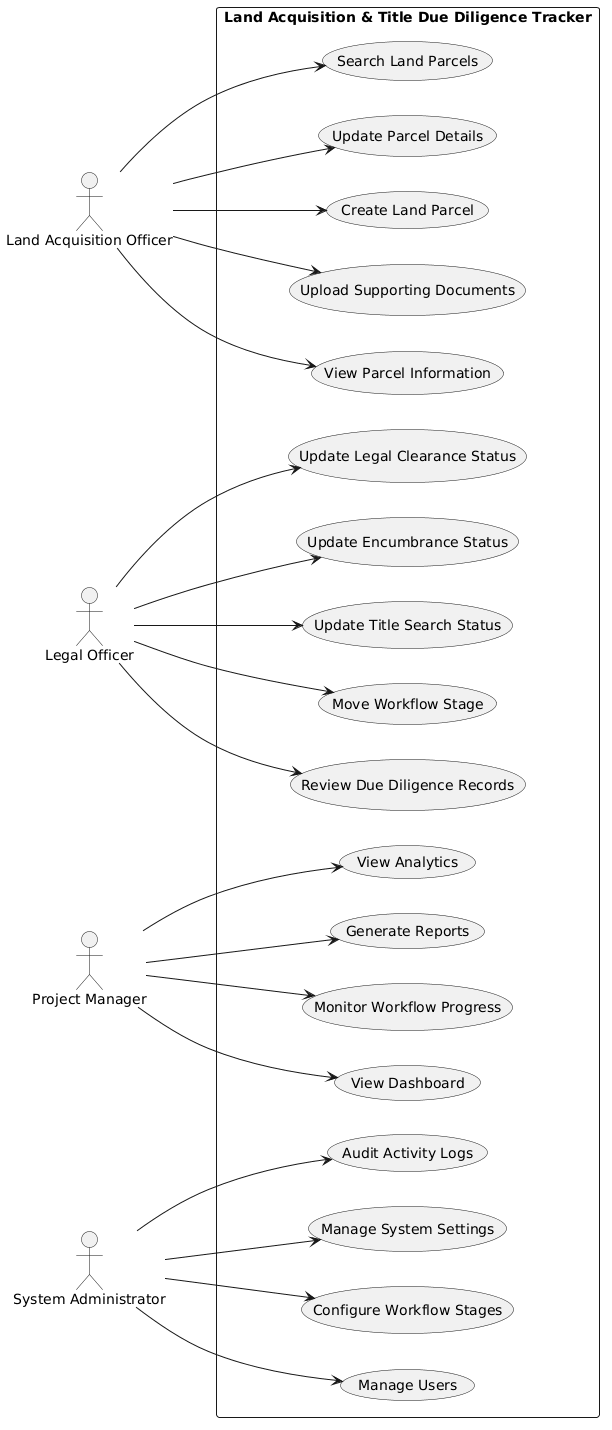

The diagram above was rendered by PlantUML. Its source (embedded in the PNG):
@startuml
left to right direction

actor "Land Acquisition Officer" as LAO
actor "Legal Officer" as LO
actor "Project Manager" as PM
actor "System Administrator" as SA

rectangle "Land Acquisition & Title Due Diligence Tracker" {

  usecase "Create Land Parcel" as UC1
  usecase "Update Parcel Details" as UC2
  usecase "Search Land Parcels" as UC3
  usecase "View Parcel Information" as UC4
  usecase "Upload Supporting Documents" as UC5

  usecase "Update Title Search Status" as UC6
  usecase "Update Encumbrance Status" as UC7
  usecase "Update Legal Clearance Status" as UC8
  usecase "Review Due Diligence Records" as UC9
  usecase "Move Workflow Stage" as UC10

  usecase "View Dashboard" as UC11
  usecase "Monitor Workflow Progress" as UC12
  usecase "Generate Reports" as UC13
  usecase "View Analytics" as UC14

  usecase "Manage Users" as UC15
  usecase "Configure Workflow Stages" as UC16
  usecase "Manage System Settings" as UC17
  usecase "Audit Activity Logs" as UC18
}

LAO --> UC1
LAO --> UC2
LAO --> UC3
LAO --> UC4
LAO --> UC5

LO --> UC6
LO --> UC7
LO --> UC8
LO --> UC9
LO --> UC10

PM --> UC11
PM --> UC12
PM --> UC13
PM --> UC14

SA --> UC15
SA --> UC16
SA --> UC17
SA --> UC18
@enduml